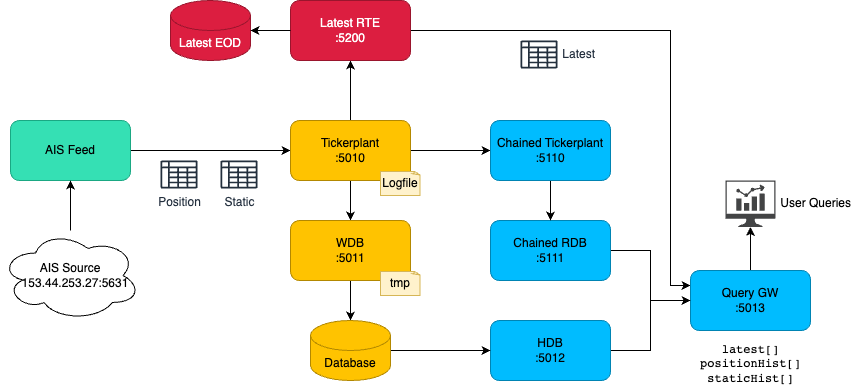

The diagram above was exported from draw.io. Its source (the exported page's mxGraphModel, read from the mxfile embedded in the PNG):
<mxGraphModel dx="1247" dy="743" grid="1" gridSize="10" guides="1" tooltips="1" connect="1" arrows="1" fold="1" page="1" pageScale="1" pageWidth="1654" pageHeight="1169" math="0" shadow="0">
  <root>
    <mxCell id="0" />
    <mxCell id="1" parent="0" />
    <mxCell id="faSKD77p-XIHou-CPe79-5" style="edgeStyle=orthogonalEdgeStyle;rounded=0;orthogonalLoop=1;jettySize=auto;html=1;entryX=0;entryY=0.5;entryDx=0;entryDy=0;" parent="1" source="faSKD77p-XIHou-CPe79-3" target="faSKD77p-XIHou-CPe79-4" edge="1">
      <mxGeometry relative="1" as="geometry" />
    </mxCell>
    <mxCell id="faSKD77p-XIHou-CPe79-3" value="AIS Feed" style="rounded=1;whiteSpace=wrap;html=1;fillColor=#35E0B4;fontColor=#000000;strokeColor=#1AA883;" parent="1" vertex="1">
      <mxGeometry x="280" y="340" width="120" height="60" as="geometry" />
    </mxCell>
    <mxCell id="faSKD77p-XIHou-CPe79-20" style="edgeStyle=orthogonalEdgeStyle;rounded=0;orthogonalLoop=1;jettySize=auto;html=1;" parent="1" source="faSKD77p-XIHou-CPe79-4" target="faSKD77p-XIHou-CPe79-8" edge="1">
      <mxGeometry relative="1" as="geometry" />
    </mxCell>
    <mxCell id="MSCos6_opelNbu3vhuvi-1" style="edgeStyle=orthogonalEdgeStyle;rounded=0;orthogonalLoop=1;jettySize=auto;html=1;entryX=0.5;entryY=1;entryDx=0;entryDy=0;" parent="1" source="faSKD77p-XIHou-CPe79-4" target="faSKD77p-XIHou-CPe79-6" edge="1">
      <mxGeometry relative="1" as="geometry" />
    </mxCell>
    <mxCell id="MSCos6_opelNbu3vhuvi-5" style="edgeStyle=orthogonalEdgeStyle;rounded=0;orthogonalLoop=1;jettySize=auto;html=1;entryX=0;entryY=0.5;entryDx=0;entryDy=0;" parent="1" source="faSKD77p-XIHou-CPe79-4" target="MSCos6_opelNbu3vhuvi-4" edge="1">
      <mxGeometry relative="1" as="geometry" />
    </mxCell>
    <mxCell id="faSKD77p-XIHou-CPe79-4" value="Tickerplant&lt;div&gt;:5010&lt;/div&gt;" style="rounded=1;whiteSpace=wrap;html=1;fillColor=#FFC300;fontColor=#000000;strokeColor=#B38800;" parent="1" vertex="1">
      <mxGeometry x="560" y="340" width="120" height="60" as="geometry" />
    </mxCell>
    <mxCell id="MSCos6_opelNbu3vhuvi-2" style="edgeStyle=orthogonalEdgeStyle;rounded=0;orthogonalLoop=1;jettySize=auto;html=1;entryX=0;entryY=0.25;entryDx=0;entryDy=0;exitX=1;exitY=0.5;exitDx=0;exitDy=0;" parent="1" source="faSKD77p-XIHou-CPe79-6" target="faSKD77p-XIHou-CPe79-14" edge="1">
      <mxGeometry relative="1" as="geometry">
        <Array as="points">
          <mxPoint x="940" y="250" />
          <mxPoint x="940" y="505" />
        </Array>
      </mxGeometry>
    </mxCell>
    <mxCell id="faSKD77p-XIHou-CPe79-6" value="Latest RTE&lt;div&gt;:5200&lt;/div&gt;" style="rounded=1;whiteSpace=wrap;html=1;fillColor=#DC1E40;fontColor=#FFFFFF;strokeColor=#9A152D;" parent="1" vertex="1">
      <mxGeometry x="560" y="220" width="120" height="60" as="geometry" />
    </mxCell>
    <mxCell id="faSKD77p-XIHou-CPe79-12" style="edgeStyle=orthogonalEdgeStyle;rounded=0;orthogonalLoop=1;jettySize=auto;html=1;" parent="1" source="faSKD77p-XIHou-CPe79-8" target="faSKD77p-XIHou-CPe79-11" edge="1">
      <mxGeometry relative="1" as="geometry" />
    </mxCell>
    <mxCell id="faSKD77p-XIHou-CPe79-8" value="WDB&lt;div&gt;:5011&lt;/div&gt;" style="rounded=1;whiteSpace=wrap;html=1;fillColor=#FFC300;fontColor=#000000;strokeColor=#B38800;" parent="1" vertex="1">
      <mxGeometry x="560" y="440" width="120" height="60" as="geometry" />
    </mxCell>
    <mxCell id="faSKD77p-XIHou-CPe79-19" style="edgeStyle=orthogonalEdgeStyle;rounded=0;orthogonalLoop=1;jettySize=auto;html=1;entryX=0;entryY=0.5;entryDx=0;entryDy=0;" parent="1" source="faSKD77p-XIHou-CPe79-10" target="faSKD77p-XIHou-CPe79-14" edge="1">
      <mxGeometry relative="1" as="geometry" />
    </mxCell>
    <mxCell id="faSKD77p-XIHou-CPe79-10" value="HDB&lt;div&gt;:5012&lt;/div&gt;" style="rounded=1;whiteSpace=wrap;html=1;fillColor=#00BCFF;fontColor=#000000;strokeColor=#0084B3;" parent="1" vertex="1">
      <mxGeometry x="760" y="540" width="120" height="60" as="geometry" />
    </mxCell>
    <mxCell id="faSKD77p-XIHou-CPe79-13" style="edgeStyle=orthogonalEdgeStyle;rounded=0;orthogonalLoop=1;jettySize=auto;html=1;" parent="1" source="faSKD77p-XIHou-CPe79-11" target="faSKD77p-XIHou-CPe79-10" edge="1">
      <mxGeometry relative="1" as="geometry" />
    </mxCell>
    <mxCell id="faSKD77p-XIHou-CPe79-11" value="Database" style="shape=cylinder3;whiteSpace=wrap;html=1;boundedLbl=1;backgroundOutline=1;size=15;fillColor=#FFC300;fontColor=#000000;strokeColor=#B38800;" parent="1" vertex="1">
      <mxGeometry x="580" y="540" width="80" height="60" as="geometry" />
    </mxCell>
    <mxCell id="faSKD77p-XIHou-CPe79-35" style="edgeStyle=orthogonalEdgeStyle;rounded=0;orthogonalLoop=1;jettySize=auto;html=1;" parent="1" source="faSKD77p-XIHou-CPe79-14" target="faSKD77p-XIHou-CPe79-29" edge="1">
      <mxGeometry relative="1" as="geometry" />
    </mxCell>
    <mxCell id="faSKD77p-XIHou-CPe79-14" value="Query GW&lt;div&gt;:5013&lt;/div&gt;" style="rounded=1;whiteSpace=wrap;html=1;fillColor=#00BCFF;fontColor=#000000;strokeColor=#0084B3;" parent="1" vertex="1">
      <mxGeometry x="960" y="490" width="120" height="60" as="geometry" />
    </mxCell>
    <mxCell id="faSKD77p-XIHou-CPe79-23" style="edgeStyle=orthogonalEdgeStyle;rounded=0;orthogonalLoop=1;jettySize=auto;html=1;" parent="1" source="faSKD77p-XIHou-CPe79-21" target="faSKD77p-XIHou-CPe79-14" edge="1">
      <mxGeometry relative="1" as="geometry" />
    </mxCell>
    <mxCell id="faSKD77p-XIHou-CPe79-21" value="Chained RDB&lt;div&gt;:5111&lt;/div&gt;" style="rounded=1;whiteSpace=wrap;html=1;fillColor=#00BCFF;fontColor=#000000;strokeColor=#0084B3;" parent="1" vertex="1">
      <mxGeometry x="760" y="440" width="120" height="60" as="geometry" />
    </mxCell>
    <mxCell id="faSKD77p-XIHou-CPe79-32" style="edgeStyle=orthogonalEdgeStyle;rounded=0;orthogonalLoop=1;jettySize=auto;html=1;entryX=0.5;entryY=1;entryDx=0;entryDy=0;" parent="1" source="faSKD77p-XIHou-CPe79-31" target="faSKD77p-XIHou-CPe79-3" edge="1">
      <mxGeometry relative="1" as="geometry" />
    </mxCell>
    <mxCell id="faSKD77p-XIHou-CPe79-31" value="AIS Source&lt;div&gt;&amp;nbsp; &amp;nbsp;153.44.253.27:5631&lt;br&gt;&lt;/div&gt;" style="ellipse;shape=cloud;whiteSpace=wrap;html=1;" parent="1" vertex="1">
      <mxGeometry x="270" y="450" width="140" height="90" as="geometry" />
    </mxCell>
    <mxCell id="faSKD77p-XIHou-CPe79-39" value="latest[]&lt;div&gt;positionHist[]&lt;/div&gt;&lt;div&gt;staticHist[]&lt;/div&gt;" style="text;html=1;align=center;verticalAlign=middle;whiteSpace=wrap;rounded=0;fontFamily=courier;labelBackgroundColor=default;" parent="1" vertex="1">
      <mxGeometry x="967.5" y="555" width="105" height="55" as="geometry" />
    </mxCell>
    <mxCell id="MSCos6_opelNbu3vhuvi-6" style="edgeStyle=orthogonalEdgeStyle;rounded=0;orthogonalLoop=1;jettySize=auto;html=1;entryX=0.5;entryY=0;entryDx=0;entryDy=0;" parent="1" source="MSCos6_opelNbu3vhuvi-4" target="faSKD77p-XIHou-CPe79-21" edge="1">
      <mxGeometry relative="1" as="geometry" />
    </mxCell>
    <mxCell id="MSCos6_opelNbu3vhuvi-4" value="Chained Tickerplant&lt;div&gt;:5110&lt;/div&gt;" style="rounded=1;whiteSpace=wrap;html=1;fillColor=#00BCFF;fontColor=#000000;strokeColor=#0084B3;" parent="1" vertex="1">
      <mxGeometry x="760" y="340" width="120" height="60" as="geometry" />
    </mxCell>
    <mxCell id="MSCos6_opelNbu3vhuvi-7" value="Latest EOD" style="shape=cylinder3;whiteSpace=wrap;html=1;boundedLbl=1;backgroundOutline=1;size=15;fillColor=#DC1E40;fontColor=#FFFFFF;strokeColor=#9A152D;" parent="1" vertex="1">
      <mxGeometry x="440" y="220" width="80" height="60" as="geometry" />
    </mxCell>
    <mxCell id="MSCos6_opelNbu3vhuvi-8" style="edgeStyle=orthogonalEdgeStyle;rounded=0;orthogonalLoop=1;jettySize=auto;html=1;entryX=1;entryY=0.5;entryDx=0;entryDy=0;entryPerimeter=0;" parent="1" source="faSKD77p-XIHou-CPe79-6" target="MSCos6_opelNbu3vhuvi-7" edge="1">
      <mxGeometry relative="1" as="geometry" />
    </mxCell>
    <mxCell id="MSCos6_opelNbu3vhuvi-10" value="Logfile" style="whiteSpace=wrap;html=1;shape=mxgraph.basic.document;fillColor=#fff2cc;strokeColor=#d6b656;" parent="1" vertex="1">
      <mxGeometry x="650" y="391" width="40" height="24" as="geometry" />
    </mxCell>
    <mxCell id="dwJzLEsodArUoExccMMW-1" value="tmp" style="whiteSpace=wrap;html=1;shape=mxgraph.basic.document;fillColor=#fff2cc;strokeColor=#d6b656;" vertex="1" parent="1">
      <mxGeometry x="650" y="491" width="40" height="24" as="geometry" />
    </mxCell>
    <mxCell id="dwJzLEsodArUoExccMMW-5" value="" style="group" vertex="1" connectable="0" parent="1">
      <mxGeometry x="430" y="380" width="37.01999999999998" height="28" as="geometry" />
    </mxCell>
    <mxCell id="dwJzLEsodArUoExccMMW-3" value="" style="rounded=0;whiteSpace=wrap;html=1;strokeColor=none;" vertex="1" parent="dwJzLEsodArUoExccMMW-5">
      <mxGeometry x="1.009999999999991" y="1" width="35" height="26" as="geometry" />
    </mxCell>
    <mxCell id="faSKD77p-XIHou-CPe79-36" value="Position" style="sketch=0;outlineConnect=0;fontColor=#232F3E;gradientColor=none;fillColor=#232F3D;strokeColor=none;dashed=0;verticalLabelPosition=bottom;verticalAlign=top;align=center;html=1;fontSize=12;fontStyle=0;aspect=fixed;pointerEvents=1;shape=mxgraph.aws4.data_table;labelBackgroundColor=default;" parent="dwJzLEsodArUoExccMMW-5" vertex="1">
      <mxGeometry width="37.02" height="28" as="geometry" />
    </mxCell>
    <mxCell id="dwJzLEsodArUoExccMMW-6" value="" style="group" vertex="1" connectable="0" parent="1">
      <mxGeometry x="490" y="380" width="37.01999999999998" height="28" as="geometry" />
    </mxCell>
    <mxCell id="dwJzLEsodArUoExccMMW-4" value="" style="rounded=0;whiteSpace=wrap;html=1;strokeColor=none;" vertex="1" parent="dwJzLEsodArUoExccMMW-6">
      <mxGeometry x="1.0199999999999818" y="1" width="35" height="26" as="geometry" />
    </mxCell>
    <mxCell id="faSKD77p-XIHou-CPe79-37" value="Static" style="sketch=0;outlineConnect=0;fontColor=#232F3E;gradientColor=none;fillColor=#232F3D;strokeColor=none;dashed=0;verticalLabelPosition=bottom;verticalAlign=top;align=center;html=1;fontSize=12;fontStyle=0;aspect=fixed;pointerEvents=1;shape=mxgraph.aws4.data_table;labelBackgroundColor=default;" parent="dwJzLEsodArUoExccMMW-6" vertex="1">
      <mxGeometry width="37.02" height="28" as="geometry" />
    </mxCell>
    <mxCell id="dwJzLEsodArUoExccMMW-7" value="" style="group" vertex="1" connectable="0" parent="1">
      <mxGeometry x="790" y="260" width="37.01999999999998" height="28" as="geometry" />
    </mxCell>
    <mxCell id="dwJzLEsodArUoExccMMW-2" value="" style="rounded=0;whiteSpace=wrap;html=1;strokeColor=none;" vertex="1" parent="dwJzLEsodArUoExccMMW-7">
      <mxGeometry x="1" y="1.1200000000000045" width="35" height="26" as="geometry" />
    </mxCell>
    <mxCell id="faSKD77p-XIHou-CPe79-38" value="&amp;nbsp;Latest" style="sketch=0;outlineConnect=0;fontColor=#232F3E;gradientColor=none;fillColor=#232F3D;strokeColor=none;dashed=0;verticalLabelPosition=middle;verticalAlign=middle;align=left;html=1;fontSize=12;fontStyle=0;aspect=fixed;pointerEvents=1;shape=mxgraph.aws4.data_table;labelPosition=right;labelBackgroundColor=default;" parent="dwJzLEsodArUoExccMMW-7" vertex="1">
      <mxGeometry width="37.02" height="28" as="geometry" />
    </mxCell>
    <mxCell id="dwJzLEsodArUoExccMMW-9" value="" style="group" vertex="1" connectable="0" parent="1">
      <mxGeometry x="995" y="400" width="50" height="46.5" as="geometry" />
    </mxCell>
    <mxCell id="dwJzLEsodArUoExccMMW-8" value="" style="rounded=0;whiteSpace=wrap;html=1;strokeColor=none;" vertex="1" parent="dwJzLEsodArUoExccMMW-9">
      <mxGeometry x="1" y="1.25" width="48" height="31" as="geometry" />
    </mxCell>
    <mxCell id="faSKD77p-XIHou-CPe79-29" value="&amp;nbsp;User Queries" style="sketch=0;pointerEvents=1;shadow=0;dashed=0;html=1;strokeColor=none;fillColor=#434445;aspect=fixed;labelPosition=right;verticalLabelPosition=middle;verticalAlign=middle;align=left;outlineConnect=0;shape=mxgraph.vvd.nsx_dashboard;labelBackgroundColor=default;" parent="dwJzLEsodArUoExccMMW-9" vertex="1">
      <mxGeometry width="50" height="46.5" as="geometry" />
    </mxCell>
  </root>
</mxGraphModel>